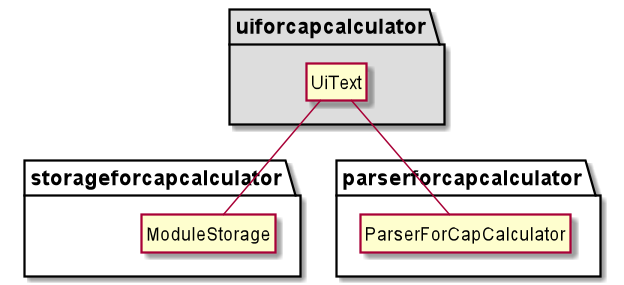

The diagram above was rendered by PlantUML. Its source (embedded in the PNG):
@startuml
'https://plantuml.com/class-diagram
hide members
hide circle
package "storageforcapcalculator" {
class ModuleStorage
}
package "uiforcapcalculator" #DDD {
 class UiText
 UiText -- ModuleStorage
}

package "parserforcapcalculator" {
 class ParserForCapCalculator
 UiText -- ParserForCapCalculator


}



@enduml